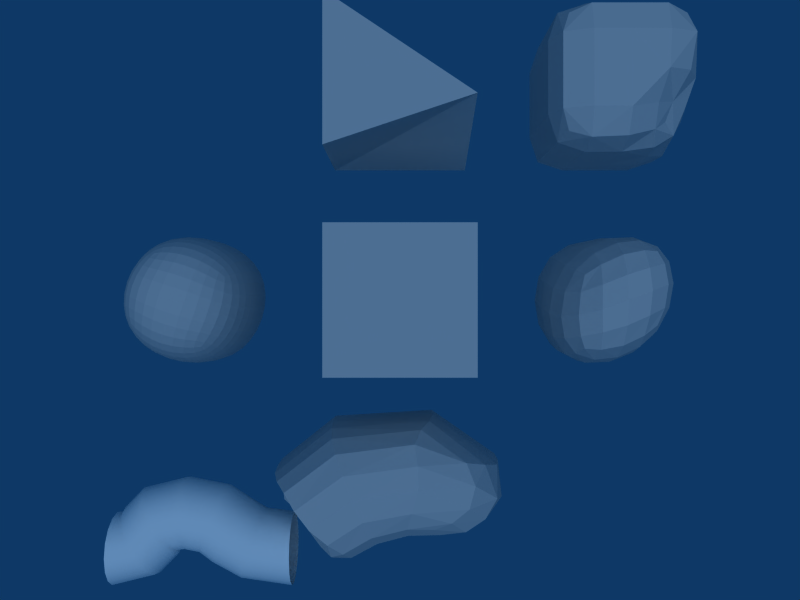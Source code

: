 # Source: modifiers.blend  (saved by Blender 2.44.0; exported with 4.5.12 LTS)
import bpy
from mathutils import Matrix  # noqa: F401  (used for matrix-valued properties, if any)

bpy.ops.wm.read_factory_settings(use_empty=True)
scene = bpy.context.scene
scene.name = 'Scene'

# ---- collections
col_collection_1 = bpy.data.collections.new('Collection 1'); scene.collection.children.link(col_collection_1)

# ---- materials (node trees are filled in below, after node groups)
mat_material = bpy.data.materials.new('Material')
mat_material.alpha_threshold = 0.0
mat_material.diffuse_color = (1.0, 1.0, 1.0, 1.0)
mat_material.roughness = 0.5
mat_material.specular_intensity = 0.1
mat_material.line_color = (0.0, 0.0, 0.0, 1.0)

# ---- material node trees

# ---- world
world_world = bpy.data.worlds.new('World'); scene.world = world_world
world_world.color = (0.05656, 0.2208, 0.4)
world_world.use_sun_shadow = False
world_world.sun_shadow_jitter_overblur = 0.0
world_world.cycles.sampling_method = 'MANUAL'
world_world.cycles.sample_map_resolution = 256

# ---- cameras
cam_camera = bpy.data.cameras.new('Camera')
cam_camera.passepartout_alpha = 0.2
cam_camera.clip_end = 100.0
cam_camera.lens = 35.0
cam_camera.show_passepartout = False
cam_camera.show_safe_areas = True
cam_camera.dof.focus_distance = 0.0
cam_camera.dof.aperture_fstop = 128.0

# ---- lights
light_lamp = bpy.data.lights.new('Lamp', 'SUN')
light_lamp.transmission_factor = 0.0
light_lamp.angle = 1.571
light_lamp.energy = 1.0
light_lamp.shadow_buffer_clip_start = 0.5
light_lamp.shadow_soft_size = 1.0
light_lamp.shadow_cascade_max_distance = 1000.0
light_lamp.cycles.use_multiple_importance_sampling = False

# ---- meshes
me_sculpted = bpy.data.meshes.new('Sculpted')
me_sculpted.from_pydata([(0.875, 0.875, -1.0), (0.875, -0.875, -1.0), (-0.875, -0.875, -1.0), (-0.875, 0.875, -1.0), (0.7778, 0.7778, 0.7778), (0.5569, -0.6143, 0.5654), (-0.7778, -0.7778, 0.7778), (-0.7778, 0.7778, 0.7778), (-5.96e-08, -1.0, -1.0), (1.0, -2.98e-08, -1.0), (1.788e-07, 1.0, -1.0), (-1.0, 2.682e-07, -1.0), (0.8178, 0.02113, 0.7999), (-0.008664, -0.8501, 0.8532), (-0.875, 1.397e-07, 0.875), (2.151e-07, 0.875, 0.875), (0.7933, -0.8119, -0.008071), (0.875, 0.875, 0.0), (-0.875, -0.875, 0.0), (-0.875, 0.875, 0.0), (-1.192e-07, -1.9e-07, 1.0), (1.0, -2.887e-07, 0.0), (-0.0003465, -0.9979, -0.0001645), (-1.0, 2.31e-07, 0.0), (2.254e-07, 1.0, 0.0), (0.5, -1.0, -1.0), (-0.5, -1.0, -1.0), (1.0, 0.5, -1.0), (1.0, -0.5, -1.0), (0.5, 1.0, -1.0), (-0.5, 1.0, -1.0), (-1.0, -0.5, -1.0), (-1.0, 0.5, -1.0), (0.8749, 0.5, 0.8749), (0.6413, -0.3533, 0.6229), (0.3819, -0.7379, 0.7025), (-0.5, -0.875, 0.875), (-0.875, -0.5, 0.875), (-0.875, 0.5, 0.875), (0.5, 0.875, 0.875), (-0.5, 0.875, 0.875), (0.875, -0.875, -0.5), (0.7246, -0.7623, 0.4117), (0.875, 0.875, -0.5), (0.875, 0.875, 0.5), (-0.875, -0.875, -0.5), (-0.875, -0.875, 0.5), (-0.875, 0.875, -0.5), (-0.875, 0.875, 0.5), (7.451e-08, 0.5, 1.0), (-0.5, -3.725e-09, 1.0), (-3.65e-06, -0.5, 1.0), (0.488, 0.00237, 0.9793), (1.0, 0.5, 0.0), (0.9961, 0.001765, 0.4976), (0.9689, -0.4831, -0.003159), (1.0, -1.565e-07, -0.5), (0.4928, -0.9698, -0.003382), (-0.001269, -0.9964, 0.4978), (-0.5, -1.0, 0.0), (-1.751e-07, -1.0, -0.5), (-1.0, -0.5, 0.0), (-1.0, 2.049e-07, 0.5), (-1.0, 0.5, 0.0), (-1.0, 2.57e-07, -0.5), (0.5, 1.0, 0.0), (2.049e-07, 1.0, -0.5), (-0.5, 1.0, 0.0), (2.496e-07, 1.0, 0.5), (0.5, 0.5, 1.0), (-0.5, 0.5, 1.0), (-0.5, -0.5, 1.0), (0.3905, -0.412, 0.8229), (1.0, 0.5, -0.5), (1.0, 0.5, 0.5), (0.8599, -0.4317, 0.4294), (1.0, -0.5, -0.5), (0.5, -1.0, -0.5), (0.4507, -0.9292, 0.4594), (-0.5, -1.0, 0.5), (-0.5, -1.0, -0.5), (-1.0, -0.5, -0.5), (-1.0, -0.5, 0.5), (-1.0, 0.5, 0.5), (-1.0, 0.5, -0.5), (0.5, 1.0, 0.5), (0.5, 1.0, -0.5), (-0.5, 1.0, -0.5), (-0.5, 1.0, 0.5)], [], [(52, 12, 33, 69), (33, 4, 39, 69), (39, 15, 49, 69), (49, 20, 52, 69), (49, 15, 40, 70), (40, 7, 38, 70), (38, 14, 50, 70), (50, 20, 49, 70), (50, 14, 37, 71), (37, 6, 36, 71), (36, 13, 51, 71), (51, 20, 50, 71), (51, 13, 35, 72), (35, 5, 34, 72), (34, 12, 52, 72), (52, 20, 51, 72), (56, 9, 27, 73), (27, 0, 43, 73), (43, 17, 53, 73), (53, 21, 56, 73), (53, 17, 44, 74), (44, 4, 33, 74), (33, 12, 54, 74), (54, 21, 53, 74), (54, 12, 34, 75), (34, 5, 42, 75), (42, 16, 55, 75), (55, 21, 54, 75), (55, 16, 41, 76), (41, 1, 28, 76), (28, 9, 56, 76), (56, 21, 55, 76), (60, 8, 25, 77), (25, 1, 41, 77), (41, 16, 57, 77), (57, 22, 60, 77), (57, 16, 42, 78), (42, 5, 35, 78), (35, 13, 58, 78), (58, 22, 57, 78), (58, 13, 36, 79), (36, 6, 46, 79), (46, 18, 59, 79), (59, 22, 58, 79), (59, 18, 45, 80), (45, 2, 26, 80), (26, 8, 60, 80), (60, 22, 59, 80), (64, 11, 31, 81), (31, 2, 45, 81), (45, 18, 61, 81), (61, 23, 64, 81), (61, 18, 46, 82), (46, 6, 37, 82), (37, 14, 62, 82), (62, 23, 61, 82), (62, 14, 38, 83), (38, 7, 48, 83), (48, 19, 63, 83), (63, 23, 62, 83), (63, 19, 47, 84), (47, 3, 32, 84), (32, 11, 64, 84), (64, 23, 63, 84), (68, 15, 39, 85), (39, 4, 44, 85), (44, 17, 65, 85), (65, 24, 68, 85), (65, 17, 43, 86), (43, 0, 29, 86), (29, 10, 66, 86), (66, 24, 65, 86), (66, 10, 30, 87), (30, 3, 47, 87), (47, 19, 67, 87), (67, 24, 66, 87), (67, 19, 48, 88), (48, 7, 40, 88), (40, 15, 68, 88), (68, 24, 67, 88)])
_uv = me_sculpted.uv_layers.new(name='UVTex')
_uv.uv.foreach_set('vector', [0.75, 0.5, 1.0, 0.5, 1.0, 0.75, 0.75, 0.75, 1.0, 0.75, 1.0, 1.0, 0.75, 1.0, 0.75, 0.75, 0.75, 1.0, 0.5, 1.0, 0.5, 0.75, 0.75, 0.75, 0.5, 0.75, 0.5, 0.5, 0.75, 0.5, 0.75, 0.75, 0.5, 0.75, 0.5, 1.0, 0.25, 1.0, 0.25, 0.75, 0.25, 1.0, 0.0, 1.0, 0.0, 0.75, 0.25, 0.75, 0.0, 0.75, 0.0, 0.5, 0.25, 0.5, 0.25, 0.75, 0.25, 0.5, 0.5, 0.5, 0.5, 0.75, 0.25, 0.75, 0.25, 0.5, 0.0, 0.5, 0.0, 0.25, 0.25, 0.25, 0.0, 0.25, 0.0, 0.0, 0.25, 0.0, 0.25, 0.25, 0.25, 0.0, 0.5, 0.0, 0.5, 0.25, 0.25, 0.25, 0.5, 0.25, 0.5, 0.5, 0.25, 0.5, 0.25, 0.25, 0.5, 0.25, 0.5, 0.0, 0.75, 0.0, 0.75, 0.25, 0.75, 0.0, 1.0, 0.0, 1.0, 0.25, 0.75, 0.25, 1.0, 0.25, 1.0, 0.5, 0.75, 0.5, 0.75, 0.25, 0.75, 0.5, 0.5, 0.5, 0.5, 0.25, 0.75, 0.25, 0.5, 0.25, 0.5, 0.0, 0.75, 0.0, 0.75, 0.25, 0.75, 0.0, 1.0, 0.0, 1.0, 0.25, 0.75, 0.25, 1.0, 0.25, 1.0, 0.5, 0.75, 0.5, 0.75, 0.25, 0.75, 0.5, 0.5, 0.5, 0.5, 0.25, 0.75, 0.25, 0.75, 0.5, 1.0, 0.5, 1.0, 0.75, 0.75, 0.75, 1.0, 0.75, 1.0, 1.0, 0.75, 1.0, 0.75, 0.75, 0.75, 1.0, 0.5, 1.0, 0.5, 0.75, 0.75, 0.75, 0.5, 0.75, 0.5, 0.5, 0.75, 0.5, 0.75, 0.75, 0.5, 0.75, 0.5, 1.0, 0.25, 1.0, 0.25, 0.75, 0.25, 1.0, 0.0, 1.0, 0.0, 0.75, 0.25, 0.75, 0.0, 0.75, 0.0, 0.5, 0.25, 0.5, 0.25, 0.75, 0.25, 0.5, 0.5, 0.5, 0.5, 0.75, 0.25, 0.75, 0.25, 0.5, 0.0, 0.5, 0.0, 0.25, 0.25, 0.25, 0.0, 0.25, 0.0, 0.0, 0.25, 0.0, 0.25, 0.25, 0.25, 0.0, 0.5, 0.0, 0.5, 0.25, 0.25, 0.25, 0.5, 0.25, 0.5, 0.5, 0.25, 0.5, 0.25, 0.25, 0.5, 0.25, 0.5, 0.0, 0.75, 0.0, 0.75, 0.25, 0.75, 0.0, 1.0, 0.0, 1.0, 0.25, 0.75, 0.25, 1.0, 0.25, 1.0, 0.5, 0.75, 0.5, 0.75, 0.25, 0.75, 0.5, 0.5, 0.5, 0.5, 0.25, 0.75, 0.25, 0.75, 0.5, 1.0, 0.5, 1.0, 0.75, 0.75, 0.75, 1.0, 0.75, 1.0, 1.0, 0.75, 1.0, 0.75, 0.75, 0.75, 1.0, 0.5, 1.0, 0.5, 0.75, 0.75, 0.75, 0.5, 0.75, 0.5, 0.5, 0.75, 0.5, 0.75, 0.75, 0.5, 0.75, 0.5, 1.0, 0.25, 1.0, 0.25, 0.75, 0.25, 1.0, 0.0, 1.0, 0.0, 0.75, 0.25, 0.75, 0.0, 0.75, 0.0, 0.5, 0.25, 0.5, 0.25, 0.75, 0.25, 0.5, 0.5, 0.5, 0.5, 0.75, 0.25, 0.75, 0.25, 0.5, 0.0, 0.5, 0.0, 0.25, 0.25, 0.25, 0.0, 0.25, 0.0, 0.0, 0.25, 0.0, 0.25, 0.25, 0.25, 0.0, 0.5, 0.0, 0.5, 0.25, 0.25, 0.25, 0.5, 0.25, 0.5, 0.5, 0.25, 0.5, 0.25, 0.25, 0.5, 0.25, 0.5, 0.0, 0.75, 0.0, 0.75, 0.25, 0.75, 0.0, 1.0, 0.0, 1.0, 0.25, 0.75, 0.25, 1.0, 0.25, 1.0, 0.5, 0.75, 0.5, 0.75, 0.25, 0.75, 0.5, 0.5, 0.5, 0.5, 0.25, 0.75, 0.25, 0.75, 0.5, 1.0, 0.5, 1.0, 0.75, 0.75, 0.75, 1.0, 0.75, 1.0, 1.0, 0.75, 1.0, 0.75, 0.75, 0.75, 1.0, 0.5, 1.0, 0.5, 0.75, 0.75, 0.75, 0.5, 0.75, 0.5, 0.5, 0.75, 0.5, 0.75, 0.75, 0.5, 0.75, 0.5, 1.0, 0.25, 1.0, 0.25, 0.75, 0.25, 1.0, 0.0, 1.0, 0.0, 0.75, 0.25, 0.75, 0.0, 0.75, 0.0, 0.5, 0.25, 0.5, 0.25, 0.75, 0.25, 0.5, 0.5, 0.5, 0.5, 0.75, 0.25, 0.75, 0.25, 0.5, 0.0, 0.5, 0.0, 0.25, 0.25, 0.25, 0.0, 0.25, 0.0, 0.0, 0.25, 0.0, 0.25, 0.25, 0.25, 0.0, 0.5, 0.0, 0.5, 0.25, 0.25, 0.25, 0.5, 0.25, 0.5, 0.5, 0.25, 0.5, 0.25, 0.25, 0.5, 0.75, 0.5, 1.0, 0.25, 1.0, 0.25, 0.75, 0.25, 1.0, 0.0, 1.0, 0.0, 0.75, 0.25, 0.75, 0.0, 0.75, 0.0, 0.5, 0.25, 0.5, 0.25, 0.75, 0.25, 0.5, 0.5, 0.5, 0.5, 0.75, 0.25, 0.75, 0.25, 0.5, 0.0, 0.5, 0.0, 0.25, 0.25, 0.25, 0.0, 0.25, 0.0, 0.0, 0.25, 0.0, 0.25, 0.25, 0.25, 0.0, 0.5, 0.0, 0.5, 0.25, 0.25, 0.25, 0.5, 0.25, 0.5, 0.5, 0.25, 0.5, 0.25, 0.25, 0.5, 0.25, 0.5, 0.0, 0.75, 0.0, 0.75, 0.25, 0.75, 0.0, 1.0, 0.0, 1.0, 0.25, 0.75, 0.25, 1.0, 0.25, 1.0, 0.5, 0.75, 0.5, 0.75, 0.25, 0.75, 0.5, 0.5, 0.5, 0.5, 0.25, 0.75, 0.25, 0.75, 0.5, 1.0, 0.5, 1.0, 0.75, 0.75, 0.75, 1.0, 0.75, 1.0, 1.0, 0.75, 1.0, 0.75, 0.75, 0.75, 1.0, 0.5, 1.0, 0.5, 0.75, 0.75, 0.75, 0.5, 0.75, 0.5, 0.5, 0.75, 0.5, 0.75, 0.75])
me_sculpted.use_remesh_preserve_volume = False
me_sculpted.use_remesh_preserve_attributes = False
me_sculpted.use_mirror_vertex_groups = False
me_sculpted.update()
me_cube = bpy.data.meshes.new('Cube')
me_cube.from_pydata([(1.0, 1.0, -1.0), (1.0, -1.0, -1.0), (-1.0, -1.0, -1.0), (-1.0, 1.0, -1.0), (1.0, 1.0, 1.0), (1.0, -1.0, 1.0), (-1.0, -1.0, 1.0), (-1.0, 1.0, 1.0)], [], [(4, 7, 6, 5), (0, 4, 5, 1), (1, 5, 6, 2), (2, 6, 7, 3), (4, 0, 3, 7)])
_uv = me_cube.uv_layers.new(name='UVTex')
_uv.uv.foreach_set('vector', [1.0, 1.0, 0.0, 1.0, 0.0, 0.0, 1.0, 0.0, 1.0, 0.0, 1.0, 1.0, 0.0, 1.0, 0.0, 0.0, 1.0, 0.0, 1.0, 1.0, 0.0, 1.0, 0.0, 0.0, 1.0, 0.0, 1.0, 1.0, 0.0, 1.0, 0.0, 0.0, 0.0, 1.0, 0.0, 0.0, 1.0, 0.0, 1.0, 1.0])
me_cube.use_remesh_preserve_volume = False
me_cube.use_remesh_preserve_attributes = False
me_cube.use_mirror_vertex_groups = False
me_cube.update()

# ---- curves / text
cu_curvecircle = bpy.data.curves.new('CurveCircle', 'CURVE')
cu_curvecircle.dimensions = '3D'
_sp = cu_curvecircle.splines.new('BEZIER'); _sp.bezier_points.add(3)
_sp.bezier_points.foreach_set('co', [-0.5, 0.0, 0.0, 0.0, 0.5, 0.0, 0.5, 0.0, 0.0, 0.0, -0.5, 0.0])
_sp.bezier_points.foreach_set('handle_left', [-0.5, -0.2761, 0.0, -0.2761, 0.5, 0.0, 0.5, 0.2761, 0.0, 0.2761, -0.5, 0.0])
_sp.bezier_points.foreach_set('handle_right', [-0.5, 0.2761, 0.0, 0.2761, 0.5, 0.0, 0.5, -0.2761, 0.0, -0.2761, -0.5, 0.0])
for _p, _l, _r in zip(_sp.bezier_points, ['AUTO', 'AUTO', 'AUTO', 'AUTO'], ['AUTO', 'AUTO', 'AUTO', 'AUTO']): _p.handle_left_type = _l; _p.handle_right_type = _r
_sp.radius_interpolation = 'EASE'
_sp.order_u = 2
_sp.order_v = 2
_sp.resolution_u = 4
_sp.use_cyclic_u = True
cu_curvecircle.use_path_clamp = True
cu_curvecircle.use_deform_bounds = True
cu_curvecircle.use_radius = False
cu_curvecircle.bevel_resolution = 0
cu_curvecircle.resolution_u = 4
cu_curvecircle.fill_mode = 'HALF'
cu_curvecircle.twist_mode = 'Z_UP'
cu_curve_001 = bpy.data.curves.new('Curve.001', 'CURVE')
cu_curve_001.dimensions = '3D'
_sp = cu_curve_001.splines.new('BEZIER'); _sp.bezier_points.add(2)
_sp.bezier_points.foreach_set('co', [-1.0, -0.5, 0.0, 0.0, 0.0, 0.0, 1.5, -0.5, 0.0])
_sp.bezier_points.foreach_set('handle_left', [-1.707, -0.5, 0.0, -0.7071, 0.0, 0.0, 0.5, -0.5, 0.0])
_sp.bezier_points.foreach_set('handle_right', [-0.2973, -0.5, 0.0, 0.707, 0.0, 0.0, 2.207, -0.5, 0.0])
for _p, _l, _r in zip(_sp.bezier_points, ['ALIGNED', 'ALIGNED', 'ALIGNED'], ['ALIGNED', 'ALIGNED', 'ALIGNED']): _p.handle_left_type = _l; _p.handle_right_type = _r
_sp.radius_interpolation = 'EASE'
_sp.order_u = 2
_sp.order_v = 2
_sp.resolution_u = 4
cu_curve_001.materials.append(mat_material)
cu_curve_001.use_path_clamp = True
cu_curve_001.use_deform_bounds = True
cu_curve_001.use_radius = False
cu_curve_001.bevel_mode = 'OBJECT'
cu_curve_001.bevel_resolution = 0
cu_curve_001.resolution_u = 4
cu_curve_001.fill_mode = 'BACK'
cu_curve_001.twist_mode = 'Z_UP'
cu_surf = bpy.data.curves.new('Surf', 'CURVE')
cu_surf.dimensions = '3D'
_sp = cu_surf.splines.new('NURBS'); _sp.points.add(15)
_sp.points.foreach_set('co', [-1.5, -1.5, -0.5, 1.0, -1.5, -0.5, -0.5, 1.0, -1.5, 0.5, -0.5, 1.0, -1.5, 1.5, -0.5, 1.0, -0.5, -1.5, -0.5, 1.0, -0.5, -0.5, 0.5, 1.0, -0.5, 0.5, 0.5, 1.0, -0.5, 1.5, -0.5, 1.0, 0.5, -1.5, -0.5, 1.0, 0.5, -0.5, 0.5, 1.0, 0.5, 0.5, 0.5, 1.0, 0.5, 1.5, -0.5, 1.0, 1.5, -1.5, -0.5, 1.0, 1.5, -0.5, -0.5, 1.0, 1.5, 0.5, -0.5, 1.0, 1.5, 1.5, -0.5, 1.0])
_sp.points.foreach_set('radius', [0.0, 0.0, 0.0, 0.0, 0.0, 0.0, 0.0, 0.0, 0.0, 0.0, 0.0, 0.0, 0.0, 0.0, 0.0, 0.0])
_sp.radius_interpolation = 'EASE'
_sp.resolution_u = 3
_sp.resolution_v = 3
cu_surf.materials.append(mat_material)
cu_surf.use_path_clamp = True
cu_surf.use_deform_bounds = True
cu_surf.use_radius = False
cu_surf.bevel_resolution = 0
cu_surf.fill_mode = 'HALF'
cu_surf.twist_mode = 'Z_UP'
cu_curve = bpy.data.curves.new('Curve', 'CURVE')
cu_curve.dimensions = '3D'
_sp = cu_curve.splines.new('BEZIER'); _sp.bezier_points.add(2)
_sp.bezier_points.foreach_set('co', [-1.0, 0.0, 0.0, 0.0, 0.5, 0.0, 1.0, 0.0, 0.0])
_sp.bezier_points.foreach_set('handle_left', [-1.5, 0.0, 0.0, -0.5, 0.5, 0.0, 0.5, -2.384e-07, 0.0])
_sp.bezier_points.foreach_set('handle_right', [-0.4929, 0.0, 0.0, 0.5, 0.5, 0.0, 1.5, 2.384e-07, 0.0])
for _p, _l, _r in zip(_sp.bezier_points, ['ALIGNED', 'ALIGNED', 'ALIGNED'], ['ALIGNED', 'ALIGNED', 'ALIGNED']): _p.handle_left_type = _l; _p.handle_right_type = _r
_sp.radius_interpolation = 'EASE'
_sp.order_u = 2
_sp.order_v = 2
cu_curve.use_path_clamp = True
cu_curve.use_deform_bounds = True
cu_curve.use_radius = False
cu_curve.bevel_resolution = 0
cu_curve.fill_mode = 'HALF'
cu_curve.twist_mode = 'Z_UP'
lat_lattice = bpy.data.lattices.new('Lattice')
lat_lattice.points.foreach_set('co_deform', [-0.5, -0.5, -0.5, 0.4, -0.5, -0.5, -0.5, 0.5, -0.5, 0.4, 0.5, -0.5, -0.5, -1.0, 0.5, 0.5, 0.0, 0.5, -0.5, 0.0, 0.5, 0.5, 1.0, 0.5])

# ---- objects
ob_sculpted = bpy.data.objects.new('Sculpted', me_sculpted)
ob_curvecircle = bpy.data.objects.new('CurveCircle', cu_curvecircle)
ob_curve_001 = bpy.data.objects.new('Curve.001', cu_curve_001)
ob_lamp = bpy.data.objects.new('Lamp', light_lamp)
ob_camera = bpy.data.objects.new('Camera', cam_camera)
ob_surf = bpy.data.objects.new('Surf', cu_surf)
ob_curve = bpy.data.objects.new('Curve', cu_curve)
ob_cube_004 = bpy.data.objects.new('Cube.004', me_cube)
ob_lattice = bpy.data.objects.new('Lattice', lat_lattice)
ob_cube_003 = bpy.data.objects.new('Cube.003', me_cube)
ob_cube_002 = bpy.data.objects.new('Cube.002', me_cube)
ob_cube = bpy.data.objects.new('Cube', me_cube)
ob_cube_001 = bpy.data.objects.new('Cube.001', me_cube)

# ---- transforms, parenting, visibility, modifiers, constraints
ob_sculpted.location = (3.0, 3.0, 0.0)
ob_sculpted.lock_rotations_4d = False
ob_sculpted.empty_display_type = 'ARROWS'
ob_sculpted.color = (0.0, 0.0, 0.0, 1.0)
ob_sculpted.lineart.crease_threshold = 0.0
ob_curvecircle.location = (-3.0, 3.0, 0.0)
ob_curvecircle.lock_rotations_4d = False
ob_curvecircle.empty_display_type = 'ARROWS'
ob_curvecircle.color = (0.0, 0.0, 0.0, 1.0)
ob_curvecircle.lineart.crease_threshold = 0.0
ob_curve_001.location = (-3.0, -3.0, 0.0)
ob_curve_001.lock_rotations_4d = False
ob_curve_001.empty_display_type = 'ARROWS'
ob_curve_001.color = (0.0, 0.0, 0.0, 1.0)
ob_curve_001.lineart.crease_threshold = 0.0
ob_lamp.location = (2.0, 2.0, 8.0)
ob_lamp.lock_rotations_4d = False
ob_lamp.empty_display_type = 'ARROWS'
ob_lamp.color = (0.0, 0.0, 0.0, 1.0)
ob_lamp.lineart.crease_threshold = 0.0
ob_camera.location = (0.0, 0.0, 11.0)
ob_camera.lock_rotations_4d = False
ob_camera.empty_display_type = 'ARROWS'
ob_camera.color = (0.0, 0.0, 0.0, 1.0)
ob_camera.lineart.crease_threshold = 0.0
ob_surf.location = (3.0, -3.0, 0.0)
ob_surf.scale = (2.0, 2.0, 2.0)
ob_surf.lock_rotations_4d = False
ob_surf.empty_display_type = 'ARROWS'
ob_surf.empty_image_offset = (0.0, 0.0)
ob_surf.color = (0.0, 0.0, 0.0, 1.0)
ob_surf.lineart.crease_threshold = 0.0
ob_curve.location = (0.0, -4.0, 0.0)
ob_curve.lock_rotations_4d = False
ob_curve.empty_display_type = 'ARROWS'
ob_curve.color = (0.0, 0.0, 0.0, 1.0)
ob_curve.lineart.crease_threshold = 0.0
ob_cube_004.location = (0.0, -3.0, 0.0)
ob_cube_004.lock_rotations_4d = False
ob_cube_004.empty_display_type = 'ARROWS'
ob_cube_004.color = (0.0, 0.0, 0.0, 1.0)
ob_cube_004.lineart.crease_threshold = 0.0
_m = ob_cube_004.modifiers.new('Subsurf', 'SUBSURF')
_m.uv_smooth = 'PRESERVE_CORNERS'
_m.quality = 2
_m.levels = 3
_m.show_only_control_edges = False
_m = ob_cube_004.modifiers.new('Curve', 'CURVE')
_m.object = ob_curve
ob_lattice.location = (3.0, 0.0, 0.0)
ob_lattice.lock_rotations_4d = False
ob_lattice.empty_display_type = 'ARROWS'
ob_lattice.color = (0.0, 0.0, 0.0, 1.0)
ob_lattice.lineart.crease_threshold = 0.0
ob_cube_003.location = (3.0, 0.0, 0.0)
ob_cube_003.lock_rotations_4d = False
ob_cube_003.empty_display_type = 'ARROWS'
ob_cube_003.color = (0.0, 0.0, 0.0, 1.0)
ob_cube_003.lineart.crease_threshold = 0.0
_m = ob_cube_003.modifiers.new('Lattice', 'LATTICE')
_m.object = ob_lattice
_m = ob_cube_003.modifiers.new('Subsurf', 'SUBSURF')
_m.uv_smooth = 'PRESERVE_CORNERS'
_m.quality = 2
_m.levels = 2
_m.show_only_control_edges = False
ob_cube_002.location = (0.0, 3.0, 0.0)
ob_cube_002.lock_rotations_4d = False
ob_cube_002.empty_display_type = 'ARROWS'
ob_cube_002.color = (0.0, 0.0, 0.0, 1.0)
ob_cube_002.lineart.crease_threshold = 0.0
_m = ob_cube_002.modifiers.new('Decimate', 'DECIMATE')
_m.ratio = 0.8
_m.angle_limit = 0.0
ob_cube.location = (0.0, 0.0, 0.0)
ob_cube.lock_rotations_4d = False
ob_cube.empty_display_type = 'ARROWS'
ob_cube.color = (0.0, 0.0, 0.0, 1.0)
ob_cube.lineart.crease_threshold = 0.0
ob_cube_001.location = (-3.0, 0.0, 0.0)
ob_cube_001.rotation_euler = (0.0, -0.0, -0.3229)
ob_cube_001.lock_rotations_4d = False
ob_cube_001.empty_display_type = 'ARROWS'
ob_cube_001.color = (0.0, 0.0, 0.0, 1.0)
ob_cube_001.lineart.crease_threshold = 0.0
_m = ob_cube_001.modifiers.new('Subsurf', 'SUBSURF')
_m.uv_smooth = 'PRESERVE_CORNERS'
_m.render_levels = 3
_m.show_only_control_edges = False
cu_curve_001.bevel_object = ob_curvecircle

# ---- collection membership
col_collection_1.objects.link(ob_sculpted)
col_collection_1.objects.link(ob_curvecircle)
col_collection_1.objects.link(ob_curve_001)
col_collection_1.objects.link(ob_lamp)
col_collection_1.objects.link(ob_camera)
col_collection_1.objects.link(ob_surf)
col_collection_1.objects.link(ob_curve)
col_collection_1.objects.link(ob_cube_004)
col_collection_1.objects.link(ob_lattice)
col_collection_1.objects.link(ob_cube_003)
col_collection_1.objects.link(ob_cube_002)
col_collection_1.objects.link(ob_cube)
col_collection_1.objects.link(ob_cube_001)

# ---- scene / render settings (as saved in the file)
scene.camera = ob_camera
scene.frame_start = 1; scene.frame_end = 250; scene.frame_set(1)
scene.render.engine = 'BLENDER_EEVEE_NEXT'
scene.render.image_settings.file_format = 'JPEG'
scene.render.image_settings.color_mode = 'RGB'
scene.render.image_settings.compression = 90
scene.render.resolution_x = 800
scene.render.resolution_y = 600
scene.render.pixel_aspect_x = 100.0
scene.render.pixel_aspect_y = 100.0
scene.render.fps = 25
scene.render.dither_intensity = 0.0
scene.render.use_compositing = False
scene.render.use_sequencer = False
scene.render.bake_margin = 2
scene.render.bake_bias = 0.0
scene.render.use_stamp_time = False
scene.render.use_stamp_date = False
scene.render.use_stamp_frame = False
scene.render.use_stamp_camera = False
scene.render.use_stamp_scene = False
scene.render.use_stamp_filename = False
scene.render.use_stamp_render_time = False
scene.render.stamp_font_size = 0
scene.cycles.use_denoising = False
scene.cycles.samples = 10
scene.cycles.sampling_pattern = 'TABULATED_SOBOL'
scene.cycles.light_sampling_threshold = 0.0
scene.cycles.use_adaptive_sampling = False
scene.cycles.use_light_tree = False
scene.cycles.blur_glossy = 0.0
scene.cycles.volume_bounces = 1
scene.cycles.pixel_filter_type = 'GAUSSIAN'
scene.cycles.sample_clamp_indirect = 0.0
scene.view_settings.view_transform = 'Raw'
bpy.context.view_layer.update()
